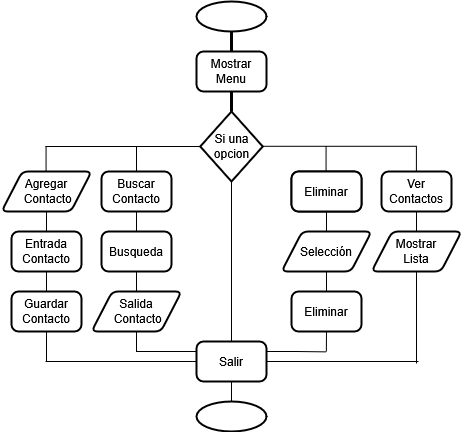

The diagram above was exported from draw.io. Its source (the exported page's mxGraphModel, read from the mxfile embedded in the PNG):
<mxGraphModel dx="597" dy="290" grid="1" gridSize="10" guides="1" tooltips="1" connect="1" arrows="1" fold="1" page="1" pageScale="1" pageWidth="827" pageHeight="1169" background="#ffffff" math="0" shadow="0">
  <root>
    <mxCell id="0" />
    <mxCell id="1" parent="0" />
    <mxCell id="01xSOVqh973YFuUc4BXL-37" value="" style="strokeWidth=2;html=1;shape=mxgraph.flowchart.start_1;whiteSpace=wrap;" vertex="1" parent="1">
      <mxGeometry x="365" y="30" width="70" height="30" as="geometry" />
    </mxCell>
    <mxCell id="01xSOVqh973YFuUc4BXL-87" style="edgeStyle=orthogonalEdgeStyle;shape=connector;rounded=0;orthogonalLoop=1;jettySize=auto;html=1;exitX=0.5;exitY=1;exitDx=0;exitDy=0;exitPerimeter=0;entryX=0.5;entryY=0;entryDx=0;entryDy=0;strokeColor=default;align=center;verticalAlign=middle;fontFamily=Helvetica;fontSize=11;fontColor=default;labelBackgroundColor=default;startFill=0;endArrow=none;" edge="1" parent="1" source="01xSOVqh973YFuUc4BXL-38" target="01xSOVqh973YFuUc4BXL-55">
      <mxGeometry relative="1" as="geometry" />
    </mxCell>
    <mxCell id="01xSOVqh973YFuUc4BXL-38" value="Si una opcion" style="strokeWidth=2;html=1;shape=mxgraph.flowchart.decision;whiteSpace=wrap;" vertex="1" parent="1">
      <mxGeometry x="368.75" y="140" width="62.5" height="70" as="geometry" />
    </mxCell>
    <mxCell id="01xSOVqh973YFuUc4BXL-40" value="&lt;div&gt;Mostrar&lt;/div&gt;&lt;div&gt;Menu&lt;/div&gt;" style="rounded=1;whiteSpace=wrap;html=1;absoluteArcSize=1;arcSize=14;strokeWidth=2;" vertex="1" parent="1">
      <mxGeometry x="365" y="80" width="70" height="40" as="geometry" />
    </mxCell>
    <mxCell id="01xSOVqh973YFuUc4BXL-85" style="edgeStyle=orthogonalEdgeStyle;shape=connector;rounded=0;orthogonalLoop=1;jettySize=auto;html=1;exitX=0.5;exitY=1;exitDx=0;exitDy=0;entryX=0.5;entryY=0;entryDx=0;entryDy=0;strokeColor=default;align=center;verticalAlign=middle;fontFamily=Helvetica;fontSize=11;fontColor=default;labelBackgroundColor=default;startFill=0;endArrow=none;" edge="1" parent="1" source="01xSOVqh973YFuUc4BXL-42" target="01xSOVqh973YFuUc4BXL-43">
      <mxGeometry relative="1" as="geometry" />
    </mxCell>
    <mxCell id="01xSOVqh973YFuUc4BXL-42" value="&lt;div&gt;Buscar&lt;/div&gt;&lt;div&gt;Contacto&lt;/div&gt;" style="rounded=1;whiteSpace=wrap;html=1;absoluteArcSize=1;arcSize=14;strokeWidth=2;" vertex="1" parent="1">
      <mxGeometry x="270" y="200" width="70" height="40" as="geometry" />
    </mxCell>
    <mxCell id="01xSOVqh973YFuUc4BXL-86" style="edgeStyle=orthogonalEdgeStyle;shape=connector;rounded=0;orthogonalLoop=1;jettySize=auto;html=1;exitX=0.5;exitY=1;exitDx=0;exitDy=0;entryX=0.5;entryY=0;entryDx=0;entryDy=0;strokeColor=default;align=center;verticalAlign=middle;fontFamily=Helvetica;fontSize=11;fontColor=default;labelBackgroundColor=default;startFill=0;endArrow=none;" edge="1" parent="1" source="01xSOVqh973YFuUc4BXL-43" target="01xSOVqh973YFuUc4BXL-44">
      <mxGeometry relative="1" as="geometry" />
    </mxCell>
    <mxCell id="01xSOVqh973YFuUc4BXL-43" value="Busqueda" style="rounded=1;whiteSpace=wrap;html=1;absoluteArcSize=1;arcSize=14;strokeWidth=2;" vertex="1" parent="1">
      <mxGeometry x="270" y="260" width="70" height="40" as="geometry" />
    </mxCell>
    <mxCell id="01xSOVqh973YFuUc4BXL-91" style="edgeStyle=orthogonalEdgeStyle;shape=connector;rounded=0;orthogonalLoop=1;jettySize=auto;html=1;exitX=0.5;exitY=1;exitDx=0;exitDy=0;strokeColor=default;align=center;verticalAlign=middle;fontFamily=Helvetica;fontSize=11;fontColor=default;labelBackgroundColor=default;startFill=0;endArrow=none;entryX=0;entryY=0.25;entryDx=0;entryDy=0;" edge="1" parent="1" source="01xSOVqh973YFuUc4BXL-44" target="01xSOVqh973YFuUc4BXL-55">
      <mxGeometry relative="1" as="geometry">
        <mxPoint x="305.2222222222222" y="380" as="targetPoint" />
      </mxGeometry>
    </mxCell>
    <mxCell id="01xSOVqh973YFuUc4BXL-44" value="&lt;div&gt;Salida&lt;/div&gt;&lt;div&gt;&amp;nbsp;Contacto&lt;/div&gt;" style="shape=parallelogram;html=1;strokeWidth=2;perimeter=parallelogramPerimeter;whiteSpace=wrap;rounded=1;arcSize=12;size=0.23;" vertex="1" parent="1">
      <mxGeometry x="260" y="320" width="90" height="40" as="geometry" />
    </mxCell>
    <mxCell id="01xSOVqh973YFuUc4BXL-84" style="edgeStyle=orthogonalEdgeStyle;shape=connector;rounded=0;orthogonalLoop=1;jettySize=auto;html=1;exitX=0.5;exitY=1;exitDx=0;exitDy=0;entryX=0.5;entryY=0;entryDx=0;entryDy=0;strokeColor=default;align=center;verticalAlign=middle;fontFamily=Helvetica;fontSize=11;fontColor=default;labelBackgroundColor=default;startFill=0;endArrow=none;" edge="1" parent="1" source="01xSOVqh973YFuUc4BXL-45" target="01xSOVqh973YFuUc4BXL-46">
      <mxGeometry relative="1" as="geometry" />
    </mxCell>
    <mxCell id="01xSOVqh973YFuUc4BXL-45" value="&lt;div&gt;Agregar&lt;/div&gt;&lt;div&gt;&amp;nbsp;Contacto&lt;/div&gt;" style="shape=parallelogram;html=1;strokeWidth=2;perimeter=parallelogramPerimeter;whiteSpace=wrap;rounded=1;arcSize=12;size=0.23;" vertex="1" parent="1">
      <mxGeometry x="170" y="200" width="90" height="40" as="geometry" />
    </mxCell>
    <mxCell id="01xSOVqh973YFuUc4BXL-89" style="edgeStyle=orthogonalEdgeStyle;shape=connector;rounded=0;orthogonalLoop=1;jettySize=auto;html=1;exitX=0.5;exitY=1;exitDx=0;exitDy=0;strokeColor=default;align=center;verticalAlign=middle;fontFamily=Helvetica;fontSize=11;fontColor=default;labelBackgroundColor=default;startFill=0;endArrow=none;" edge="1" parent="1" source="01xSOVqh973YFuUc4BXL-46">
      <mxGeometry relative="1" as="geometry">
        <mxPoint x="215" y="390" as="targetPoint" />
      </mxGeometry>
    </mxCell>
    <mxCell id="01xSOVqh973YFuUc4BXL-46" value="&lt;div&gt;Entrada&lt;/div&gt;&lt;div&gt;Contacto&lt;/div&gt;" style="rounded=1;whiteSpace=wrap;html=1;absoluteArcSize=1;arcSize=14;strokeWidth=2;" vertex="1" parent="1">
      <mxGeometry x="180" y="260" width="70" height="40" as="geometry" />
    </mxCell>
    <mxCell id="01xSOVqh973YFuUc4BXL-47" value="Eliminar" style="rounded=1;whiteSpace=wrap;html=1;absoluteArcSize=1;arcSize=14;strokeWidth=2;" vertex="1" parent="1">
      <mxGeometry x="460" y="200" width="70" height="40" as="geometry" />
    </mxCell>
    <mxCell id="01xSOVqh973YFuUc4BXL-83" style="edgeStyle=orthogonalEdgeStyle;shape=connector;rounded=0;orthogonalLoop=1;jettySize=auto;html=1;exitX=0.5;exitY=1;exitDx=0;exitDy=0;entryX=0.5;entryY=0;entryDx=0;entryDy=0;strokeColor=default;align=center;verticalAlign=middle;fontFamily=Helvetica;fontSize=11;fontColor=default;labelBackgroundColor=default;startFill=0;endArrow=none;" edge="1" parent="1" source="01xSOVqh973YFuUc4BXL-48" target="01xSOVqh973YFuUc4BXL-51">
      <mxGeometry relative="1" as="geometry" />
    </mxCell>
    <mxCell id="01xSOVqh973YFuUc4BXL-48" value="Selección" style="shape=parallelogram;html=1;strokeWidth=2;perimeter=parallelogramPerimeter;whiteSpace=wrap;rounded=1;arcSize=12;size=0.23;" vertex="1" parent="1">
      <mxGeometry x="450" y="260" width="90" height="40" as="geometry" />
    </mxCell>
    <mxCell id="01xSOVqh973YFuUc4BXL-75" style="edgeStyle=orthogonalEdgeStyle;rounded=0;orthogonalLoop=1;jettySize=auto;html=1;exitX=0.5;exitY=1;exitDx=0;exitDy=0;entryX=0.5;entryY=0;entryDx=0;entryDy=0;endArrow=none;startFill=0;" edge="1" parent="1" source="01xSOVqh973YFuUc4BXL-50" target="01xSOVqh973YFuUc4BXL-48">
      <mxGeometry relative="1" as="geometry" />
    </mxCell>
    <mxCell id="01xSOVqh973YFuUc4BXL-50" value="Eliminar" style="rounded=1;whiteSpace=wrap;html=1;absoluteArcSize=1;arcSize=14;strokeWidth=2;" vertex="1" parent="1">
      <mxGeometry x="460" y="200" width="70" height="40" as="geometry" />
    </mxCell>
    <mxCell id="01xSOVqh973YFuUc4BXL-92" style="edgeStyle=orthogonalEdgeStyle;shape=connector;rounded=0;orthogonalLoop=1;jettySize=auto;html=1;exitX=0.5;exitY=1;exitDx=0;exitDy=0;strokeColor=default;align=center;verticalAlign=middle;fontFamily=Helvetica;fontSize=11;fontColor=default;labelBackgroundColor=default;startFill=0;endArrow=none;" edge="1" parent="1" source="01xSOVqh973YFuUc4BXL-51">
      <mxGeometry relative="1" as="geometry">
        <mxPoint x="494.85185185185173" y="380" as="targetPoint" />
      </mxGeometry>
    </mxCell>
    <mxCell id="01xSOVqh973YFuUc4BXL-51" value="Eliminar" style="rounded=1;whiteSpace=wrap;html=1;absoluteArcSize=1;arcSize=14;strokeWidth=2;" vertex="1" parent="1">
      <mxGeometry x="460" y="320" width="70" height="40" as="geometry" />
    </mxCell>
    <mxCell id="01xSOVqh973YFuUc4BXL-82" style="edgeStyle=orthogonalEdgeStyle;rounded=0;orthogonalLoop=1;jettySize=auto;html=1;exitX=0.5;exitY=1;exitDx=0;exitDy=0;entryX=0.5;entryY=0;entryDx=0;entryDy=0;endArrow=none;startFill=0;" edge="1" parent="1" source="01xSOVqh973YFuUc4BXL-52" target="01xSOVqh973YFuUc4BXL-53">
      <mxGeometry relative="1" as="geometry" />
    </mxCell>
    <mxCell id="01xSOVqh973YFuUc4BXL-52" value="&lt;div&gt;Ver&lt;/div&gt;&lt;div&gt;Contactos&lt;/div&gt;" style="rounded=1;whiteSpace=wrap;html=1;absoluteArcSize=1;arcSize=14;strokeWidth=2;" vertex="1" parent="1">
      <mxGeometry x="550" y="200" width="70" height="40" as="geometry" />
    </mxCell>
    <mxCell id="01xSOVqh973YFuUc4BXL-94" style="edgeStyle=orthogonalEdgeStyle;shape=connector;rounded=0;orthogonalLoop=1;jettySize=auto;html=1;exitX=0.5;exitY=1;exitDx=0;exitDy=0;strokeColor=default;align=center;verticalAlign=middle;fontFamily=Helvetica;fontSize=11;fontColor=default;labelBackgroundColor=default;startFill=0;endArrow=none;" edge="1" parent="1" source="01xSOVqh973YFuUc4BXL-53">
      <mxGeometry relative="1" as="geometry">
        <mxPoint x="585" y="392" as="targetPoint" />
      </mxGeometry>
    </mxCell>
    <mxCell id="01xSOVqh973YFuUc4BXL-53" value="&lt;div&gt;Mostrar&lt;/div&gt;&lt;div&gt;Lista&lt;/div&gt;" style="shape=parallelogram;html=1;strokeWidth=2;perimeter=parallelogramPerimeter;whiteSpace=wrap;rounded=1;arcSize=12;size=0.23;" vertex="1" parent="1">
      <mxGeometry x="540" y="260" width="90" height="40" as="geometry" />
    </mxCell>
    <mxCell id="01xSOVqh973YFuUc4BXL-90" style="edgeStyle=orthogonalEdgeStyle;shape=connector;rounded=0;orthogonalLoop=1;jettySize=auto;html=1;exitX=0;exitY=0.5;exitDx=0;exitDy=0;strokeColor=default;align=center;verticalAlign=middle;fontFamily=Helvetica;fontSize=11;fontColor=default;labelBackgroundColor=default;startFill=0;endArrow=none;" edge="1" parent="1" source="01xSOVqh973YFuUc4BXL-55">
      <mxGeometry relative="1" as="geometry">
        <mxPoint x="214" y="390" as="targetPoint" />
      </mxGeometry>
    </mxCell>
    <mxCell id="01xSOVqh973YFuUc4BXL-93" style="edgeStyle=orthogonalEdgeStyle;shape=connector;rounded=0;orthogonalLoop=1;jettySize=auto;html=1;exitX=1;exitY=0.25;exitDx=0;exitDy=0;strokeColor=default;align=center;verticalAlign=middle;fontFamily=Helvetica;fontSize=11;fontColor=default;labelBackgroundColor=default;startFill=0;endArrow=none;" edge="1" parent="1" source="01xSOVqh973YFuUc4BXL-55">
      <mxGeometry relative="1" as="geometry">
        <mxPoint x="495" y="380.3703703703703" as="targetPoint" />
      </mxGeometry>
    </mxCell>
    <mxCell id="01xSOVqh973YFuUc4BXL-95" style="edgeStyle=orthogonalEdgeStyle;shape=connector;rounded=0;orthogonalLoop=1;jettySize=auto;html=1;exitX=1;exitY=0.5;exitDx=0;exitDy=0;strokeColor=default;align=center;verticalAlign=middle;fontFamily=Helvetica;fontSize=11;fontColor=default;labelBackgroundColor=default;startFill=0;endArrow=none;" edge="1" parent="1" source="01xSOVqh973YFuUc4BXL-55">
      <mxGeometry relative="1" as="geometry">
        <mxPoint x="587" y="390" as="targetPoint" />
      </mxGeometry>
    </mxCell>
    <mxCell id="01xSOVqh973YFuUc4BXL-55" value="Salir" style="rounded=1;whiteSpace=wrap;html=1;absoluteArcSize=1;arcSize=14;strokeWidth=2;" vertex="1" parent="1">
      <mxGeometry x="365" y="370" width="70" height="40" as="geometry" />
    </mxCell>
    <mxCell id="01xSOVqh973YFuUc4BXL-56" value="" style="strokeWidth=2;html=1;shape=mxgraph.flowchart.start_1;whiteSpace=wrap;" vertex="1" parent="1">
      <mxGeometry x="365" y="430" width="70" height="30" as="geometry" />
    </mxCell>
    <mxCell id="01xSOVqh973YFuUc4BXL-57" value="" style="endArrow=none;startArrow=none;endFill=0;startFill=0;endSize=8;html=1;verticalAlign=bottom;labelBackgroundColor=none;strokeWidth=3;rounded=0;entryX=0.5;entryY=1;entryDx=0;entryDy=0;exitX=0.5;exitY=0;exitDx=0;exitDy=0;exitPerimeter=0;" edge="1" parent="1" source="01xSOVqh973YFuUc4BXL-38" target="01xSOVqh973YFuUc4BXL-40">
      <mxGeometry width="160" relative="1" as="geometry">
        <mxPoint x="260" y="240" as="sourcePoint" />
        <mxPoint x="420" y="240" as="targetPoint" />
      </mxGeometry>
    </mxCell>
    <mxCell id="01xSOVqh973YFuUc4BXL-58" value="" style="endArrow=none;startArrow=none;endFill=0;startFill=0;endSize=8;html=1;verticalAlign=bottom;labelBackgroundColor=none;strokeWidth=3;rounded=0;entryX=0.5;entryY=1;entryDx=0;entryDy=0;entryPerimeter=0;exitX=0.5;exitY=0;exitDx=0;exitDy=0;" edge="1" parent="1" source="01xSOVqh973YFuUc4BXL-40" target="01xSOVqh973YFuUc4BXL-37">
      <mxGeometry width="160" relative="1" as="geometry">
        <mxPoint x="260" y="240" as="sourcePoint" />
        <mxPoint x="420" y="240" as="targetPoint" />
      </mxGeometry>
    </mxCell>
    <mxCell id="01xSOVqh973YFuUc4BXL-62" value="" style="endArrow=none;html=1;rounded=0;entryX=0;entryY=0.5;entryDx=0;entryDy=0;entryPerimeter=0;" edge="1" parent="1" target="01xSOVqh973YFuUc4BXL-38">
      <mxGeometry width="50" height="50" relative="1" as="geometry">
        <mxPoint x="214" y="175" as="sourcePoint" />
        <mxPoint x="340" y="180" as="targetPoint" />
      </mxGeometry>
    </mxCell>
    <mxCell id="01xSOVqh973YFuUc4BXL-63" value="" style="endArrow=none;html=1;rounded=0;entryX=0.5;entryY=0;entryDx=0;entryDy=0;" edge="1" parent="1" target="01xSOVqh973YFuUc4BXL-42">
      <mxGeometry width="50" height="50" relative="1" as="geometry">
        <mxPoint x="305" y="175" as="sourcePoint" />
        <mxPoint x="340" y="180" as="targetPoint" />
      </mxGeometry>
    </mxCell>
    <mxCell id="01xSOVqh973YFuUc4BXL-64" value="" style="endArrow=none;html=1;rounded=0;entryX=0.5;entryY=0;entryDx=0;entryDy=0;" edge="1" parent="1">
      <mxGeometry width="50" height="50" relative="1" as="geometry">
        <mxPoint x="214.57" y="175" as="sourcePoint" />
        <mxPoint x="214.57" y="200" as="targetPoint" />
      </mxGeometry>
    </mxCell>
    <mxCell id="01xSOVqh973YFuUc4BXL-66" value="" style="endArrow=none;html=1;rounded=0;entryX=0;entryY=0.5;entryDx=0;entryDy=0;entryPerimeter=0;" edge="1" parent="1">
      <mxGeometry width="50" height="50" relative="1" as="geometry">
        <mxPoint x="431.25" y="174.79" as="sourcePoint" />
        <mxPoint x="585.5" y="174.79" as="targetPoint" />
      </mxGeometry>
    </mxCell>
    <mxCell id="01xSOVqh973YFuUc4BXL-67" value="" style="endArrow=none;html=1;rounded=0;entryX=0.5;entryY=0;entryDx=0;entryDy=0;" edge="1" parent="1">
      <mxGeometry width="50" height="50" relative="1" as="geometry">
        <mxPoint x="494.57" y="175" as="sourcePoint" />
        <mxPoint x="494.57" y="200" as="targetPoint" />
      </mxGeometry>
    </mxCell>
    <mxCell id="01xSOVqh973YFuUc4BXL-68" value="" style="endArrow=none;html=1;rounded=0;entryX=0.5;entryY=0;entryDx=0;entryDy=0;" edge="1" parent="1">
      <mxGeometry width="50" height="50" relative="1" as="geometry">
        <mxPoint x="584.9" y="175" as="sourcePoint" />
        <mxPoint x="584.9" y="200" as="targetPoint" />
      </mxGeometry>
    </mxCell>
    <mxCell id="01xSOVqh973YFuUc4BXL-88" style="edgeStyle=orthogonalEdgeStyle;shape=connector;rounded=0;orthogonalLoop=1;jettySize=auto;html=1;exitX=0.5;exitY=1;exitDx=0;exitDy=0;entryX=0.5;entryY=0;entryDx=0;entryDy=0;entryPerimeter=0;strokeColor=default;align=center;verticalAlign=middle;fontFamily=Helvetica;fontSize=11;fontColor=default;labelBackgroundColor=default;startFill=0;endArrow=none;" edge="1" parent="1" source="01xSOVqh973YFuUc4BXL-55" target="01xSOVqh973YFuUc4BXL-56">
      <mxGeometry relative="1" as="geometry" />
    </mxCell>
    <mxCell id="01xSOVqh973YFuUc4BXL-127" value="&lt;div&gt;Guardar&lt;/div&gt;&lt;div&gt;Contacto&lt;/div&gt;" style="rounded=1;whiteSpace=wrap;html=1;absoluteArcSize=1;arcSize=14;strokeWidth=2;" vertex="1" parent="1">
      <mxGeometry x="180" y="320" width="70" height="40" as="geometry" />
    </mxCell>
  </root>
</mxGraphModel>